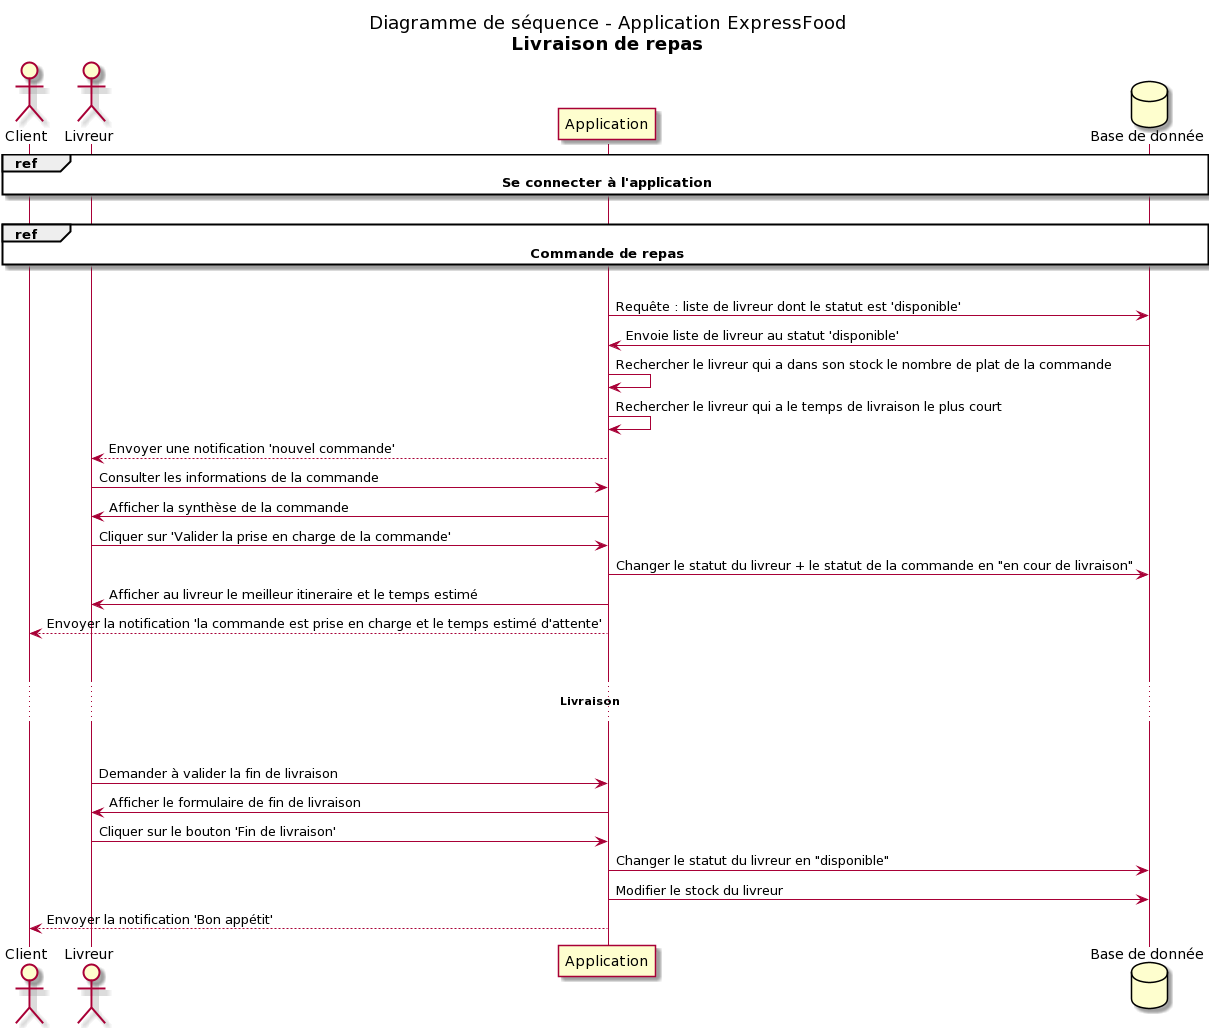

The diagram above was rendered by PlantUML. Its source (embedded in the PNG):
@startuml
title
 Diagramme de séquence - Application ExpressFood
 **Livraison de repas**
end title

actor Client as A3
actor Livreur as A2

participant Application as UI
database "Base de donnée" as BDD

ref over A3, BDD : **Se connecter à l'application**
|||
ref over A3, BDD : **Commande de repas**
|||
UI -> BDD : Requête : liste de livreur dont le statut est 'disponible'
BDD -> UI : Envoie liste de livreur au statut 'disponible'
UI -> UI : Rechercher le livreur qui a dans son stock le nombre de plat de la commande
UI -> UI : Rechercher le livreur qui a le temps de livraison le plus court
UI --> A2 : Envoyer une notification 'nouvel commande'
A2 -> UI : Consulter les informations de la commande
UI -> A2 : Afficher la synthèse de la commande
A2 -> UI : Cliquer sur 'Valider la prise en charge de la commande'
UI -> BDD : Changer le statut du livreur + le statut de la commande en "en cour de livraison" 
UI -> A2 : Afficher au livreur le meilleur itineraire et le temps estimé
UI --> A3 : Envoyer la notification 'la commande est prise en charge et le temps estimé d'attente'
||40||
... **Livraison** ...
||40||
A2 -> UI : Demander à valider la fin de livraison
UI -> A2 : Afficher le formulaire de fin de livraison
A2 -> UI : Cliquer sur le bouton 'Fin de livraison'
UI -> BDD : Changer le statut du livreur en "disponible"
UI -> BDD : Modifier le stock du livreur
UI --> A3 : Envoyer la notification 'Bon appétit'
@enduml